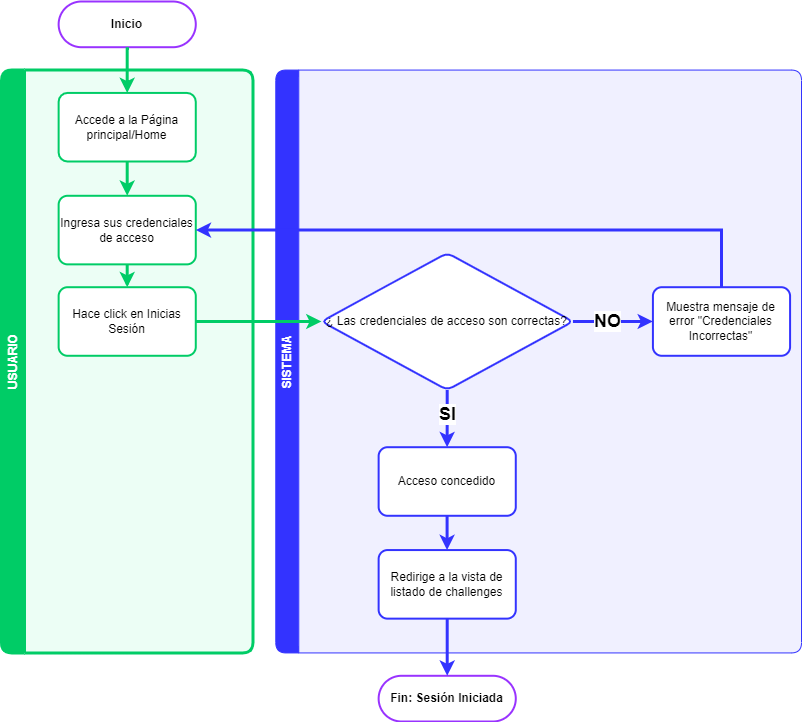

The diagram above was exported from draw.io. Its source (the exported page's mxGraphModel, read from the mxfile embedded in the PNG):
<mxGraphModel dx="731" dy="473" grid="1" gridSize="10" guides="1" tooltips="1" connect="1" arrows="1" fold="1" page="1" pageScale="1" pageWidth="827" pageHeight="1169" math="0" shadow="0">
  <root>
    <mxCell id="WIyWlLk6GJQsqaUBKTNV-0" />
    <mxCell id="WIyWlLk6GJQsqaUBKTNV-1" parent="WIyWlLk6GJQsqaUBKTNV-0" />
    <mxCell id="0KrHXWgGRrariNe7aabx-22" value="" style="group" parent="WIyWlLk6GJQsqaUBKTNV-1" vertex="1" connectable="0">
      <mxGeometry x="10" y="240" width="800" height="720" as="geometry" />
    </mxCell>
    <mxCell id="0KrHXWgGRrariNe7aabx-20" value="USUARIO" style="swimlane;horizontal=0;whiteSpace=wrap;html=1;fillColor=#00CC66;strokeColor=#00CC66;strokeWidth=3;swimlaneFillColor=#ecfef5;fontColor=#FFFFFF;rounded=1;" parent="0KrHXWgGRrariNe7aabx-22" vertex="1">
      <mxGeometry y="68.57142857142857" width="251.42857142857142" height="582.8571428571428" as="geometry" />
    </mxCell>
    <mxCell id="0KrHXWgGRrariNe7aabx-21" value="SISTEMA" style="swimlane;horizontal=0;whiteSpace=wrap;html=1;startSize=23;rounded=1;fillColor=#3333FF;strokeColor=#3333FF;swimlaneFillColor=#F0F0FF;fontColor=#FFFFFF;" parent="0KrHXWgGRrariNe7aabx-22" vertex="1">
      <mxGeometry x="274.2857142857143" y="68.57142857142857" width="525.7142857142857" height="582.8571428571428" as="geometry" />
    </mxCell>
    <mxCell id="WIyWlLk6GJQsqaUBKTNV-3" value="Inicio" style="rounded=1;whiteSpace=wrap;html=1;fontSize=12;glass=0;strokeWidth=2;shadow=0;arcSize=50;strokeColor=#9933FF;fontStyle=1" parent="0KrHXWgGRrariNe7aabx-22" vertex="1">
      <mxGeometry x="57.14285714285714" width="137.14285714285714" height="45.71428571428571" as="geometry" />
    </mxCell>
    <mxCell id="0KrHXWgGRrariNe7aabx-0" value="Accede a la Página principal/Home" style="whiteSpace=wrap;html=1;rounded=1;glass=0;strokeWidth=2;shadow=0;arcSize=13;strokeColor=#00CC66;" parent="0KrHXWgGRrariNe7aabx-22" vertex="1">
      <mxGeometry x="57.14285714285714" y="91.42857142857142" width="137.14285714285714" height="68.57142857142857" as="geometry" />
    </mxCell>
    <mxCell id="0KrHXWgGRrariNe7aabx-1" value="" style="edgeStyle=orthogonalEdgeStyle;rounded=0;orthogonalLoop=1;jettySize=auto;html=1;fontColor=#000000;strokeColor=#00CC66;strokeWidth=3;" parent="0KrHXWgGRrariNe7aabx-22" source="WIyWlLk6GJQsqaUBKTNV-3" target="0KrHXWgGRrariNe7aabx-0" edge="1">
      <mxGeometry relative="1" as="geometry">
        <Array as="points">
          <mxPoint x="125.71428571428571" y="80" />
          <mxPoint x="125.71428571428571" y="80" />
        </Array>
      </mxGeometry>
    </mxCell>
    <mxCell id="0KrHXWgGRrariNe7aabx-2" value="Ingresa sus credenciales de acceso" style="whiteSpace=wrap;html=1;rounded=1;glass=0;strokeWidth=2;shadow=0;arcSize=13;strokeColor=#00CC66;" parent="0KrHXWgGRrariNe7aabx-22" vertex="1">
      <mxGeometry x="57.14285714285714" y="194.28571428571428" width="137.14285714285714" height="68.57142857142857" as="geometry" />
    </mxCell>
    <mxCell id="0KrHXWgGRrariNe7aabx-3" value="" style="edgeStyle=orthogonalEdgeStyle;rounded=0;orthogonalLoop=1;jettySize=auto;html=1;strokeColor=#00CC66;strokeWidth=3;" parent="0KrHXWgGRrariNe7aabx-22" source="0KrHXWgGRrariNe7aabx-0" target="0KrHXWgGRrariNe7aabx-2" edge="1">
      <mxGeometry relative="1" as="geometry" />
    </mxCell>
    <mxCell id="0KrHXWgGRrariNe7aabx-4" value="Hace click en Inicias Sesión" style="whiteSpace=wrap;html=1;rounded=1;glass=0;strokeWidth=2;shadow=0;arcSize=13;strokeColor=#00CC66;" parent="0KrHXWgGRrariNe7aabx-22" vertex="1">
      <mxGeometry x="57.14285714285714" y="285.7142857142857" width="137.14285714285714" height="68.57142857142857" as="geometry" />
    </mxCell>
    <mxCell id="0KrHXWgGRrariNe7aabx-5" value="" style="edgeStyle=orthogonalEdgeStyle;rounded=0;orthogonalLoop=1;jettySize=auto;html=1;strokeColor=#00CC66;strokeWidth=3;" parent="0KrHXWgGRrariNe7aabx-22" source="0KrHXWgGRrariNe7aabx-2" target="0KrHXWgGRrariNe7aabx-4" edge="1">
      <mxGeometry relative="1" as="geometry" />
    </mxCell>
    <mxCell id="0KrHXWgGRrariNe7aabx-6" value="¿ Las credenciales de acceso son correctas?" style="rhombus;whiteSpace=wrap;html=1;rounded=1;glass=0;strokeWidth=2;shadow=0;arcSize=13;strokeColor=#3333FF;" parent="0KrHXWgGRrariNe7aabx-22" vertex="1">
      <mxGeometry x="320" y="251.42857142857142" width="251.42857142857142" height="137.14285714285714" as="geometry" />
    </mxCell>
    <mxCell id="0KrHXWgGRrariNe7aabx-7" value="" style="edgeStyle=orthogonalEdgeStyle;rounded=0;orthogonalLoop=1;jettySize=auto;html=1;fontColor=#000000;strokeColor=#00CC66;strokeWidth=3;" parent="0KrHXWgGRrariNe7aabx-22" source="0KrHXWgGRrariNe7aabx-4" target="0KrHXWgGRrariNe7aabx-6" edge="1">
      <mxGeometry relative="1" as="geometry" />
    </mxCell>
    <mxCell id="0KrHXWgGRrariNe7aabx-11" style="edgeStyle=orthogonalEdgeStyle;rounded=0;orthogonalLoop=1;jettySize=auto;html=1;exitX=0.5;exitY=0;exitDx=0;exitDy=0;entryX=1;entryY=0.5;entryDx=0;entryDy=0;strokeColor=#3333FF;strokeWidth=3;" parent="0KrHXWgGRrariNe7aabx-22" source="0KrHXWgGRrariNe7aabx-8" target="0KrHXWgGRrariNe7aabx-2" edge="1">
      <mxGeometry relative="1" as="geometry" />
    </mxCell>
    <mxCell id="0KrHXWgGRrariNe7aabx-8" value="Muestra mensaje de error &quot;Credenciales Incorrectas&quot;" style="whiteSpace=wrap;html=1;rounded=1;glass=0;strokeWidth=2;shadow=0;arcSize=13;strokeColor=#3333FF;" parent="0KrHXWgGRrariNe7aabx-22" vertex="1">
      <mxGeometry x="651.4285714285714" y="285.7142857142857" width="137.14285714285714" height="68.57142857142857" as="geometry" />
    </mxCell>
    <mxCell id="0KrHXWgGRrariNe7aabx-9" value="" style="edgeStyle=orthogonalEdgeStyle;rounded=0;orthogonalLoop=1;jettySize=auto;html=1;strokeColor=#3333FF;strokeWidth=3;" parent="0KrHXWgGRrariNe7aabx-22" source="0KrHXWgGRrariNe7aabx-6" target="0KrHXWgGRrariNe7aabx-8" edge="1">
      <mxGeometry relative="1" as="geometry" />
    </mxCell>
    <mxCell id="0KrHXWgGRrariNe7aabx-12" value="&lt;font style=&quot;font-size: 18px;&quot;&gt;&lt;b&gt;NO&lt;/b&gt;&lt;/font&gt;" style="edgeLabel;html=1;align=center;verticalAlign=middle;resizable=0;points=[];" parent="0KrHXWgGRrariNe7aabx-9" vertex="1" connectable="0">
      <mxGeometry x="-0.1597" y="1" relative="1" as="geometry">
        <mxPoint as="offset" />
      </mxGeometry>
    </mxCell>
    <mxCell id="0KrHXWgGRrariNe7aabx-13" value="Acceso concedido" style="whiteSpace=wrap;html=1;rounded=1;glass=0;strokeWidth=2;shadow=0;arcSize=13;strokeColor=#3333FF;" parent="0KrHXWgGRrariNe7aabx-22" vertex="1">
      <mxGeometry x="377.1428571428571" y="445.71428571428567" width="137.14285714285714" height="68.57142857142857" as="geometry" />
    </mxCell>
    <mxCell id="0KrHXWgGRrariNe7aabx-14" value="" style="edgeStyle=orthogonalEdgeStyle;rounded=0;orthogonalLoop=1;jettySize=auto;html=1;strokeColor=#3333FF;strokeWidth=3;" parent="0KrHXWgGRrariNe7aabx-22" source="0KrHXWgGRrariNe7aabx-6" target="0KrHXWgGRrariNe7aabx-13" edge="1">
      <mxGeometry relative="1" as="geometry" />
    </mxCell>
    <mxCell id="0KrHXWgGRrariNe7aabx-15" value="&lt;font style=&quot;font-size: 18px;&quot;&gt;&lt;b&gt;SI&lt;/b&gt;&lt;/font&gt;" style="edgeLabel;html=1;align=center;verticalAlign=middle;resizable=0;points=[];" parent="0KrHXWgGRrariNe7aabx-14" vertex="1" connectable="0">
      <mxGeometry x="-0.1647" relative="1" as="geometry">
        <mxPoint as="offset" />
      </mxGeometry>
    </mxCell>
    <mxCell id="0KrHXWgGRrariNe7aabx-16" value="Redirige a la vista de listado de challenges" style="whiteSpace=wrap;html=1;rounded=1;glass=0;strokeWidth=2;shadow=0;arcSize=13;strokeColor=#3333FF;" parent="0KrHXWgGRrariNe7aabx-22" vertex="1">
      <mxGeometry x="377.1428571428571" y="548.5714285714286" width="137.14285714285714" height="68.57142857142857" as="geometry" />
    </mxCell>
    <mxCell id="0KrHXWgGRrariNe7aabx-17" value="" style="edgeStyle=orthogonalEdgeStyle;rounded=0;orthogonalLoop=1;jettySize=auto;html=1;strokeColor=#3333FF;strokeWidth=3;" parent="0KrHXWgGRrariNe7aabx-22" source="0KrHXWgGRrariNe7aabx-13" target="0KrHXWgGRrariNe7aabx-16" edge="1">
      <mxGeometry relative="1" as="geometry" />
    </mxCell>
    <mxCell id="0KrHXWgGRrariNe7aabx-18" value="Fin: Sesión Iniciada" style="whiteSpace=wrap;html=1;rounded=1;glass=0;strokeWidth=2;shadow=0;arcSize=50;strokeColor=#9933FF;fontStyle=1" parent="0KrHXWgGRrariNe7aabx-22" vertex="1">
      <mxGeometry x="377.1428571428571" y="674.2857142857142" width="137.14285714285714" height="45.71428571428571" as="geometry" />
    </mxCell>
    <mxCell id="0KrHXWgGRrariNe7aabx-19" value="" style="edgeStyle=orthogonalEdgeStyle;rounded=0;orthogonalLoop=1;jettySize=auto;html=1;strokeColor=#3333FF;strokeWidth=3;" parent="0KrHXWgGRrariNe7aabx-22" source="0KrHXWgGRrariNe7aabx-16" target="0KrHXWgGRrariNe7aabx-18" edge="1">
      <mxGeometry relative="1" as="geometry" />
    </mxCell>
  </root>
</mxGraphModel>